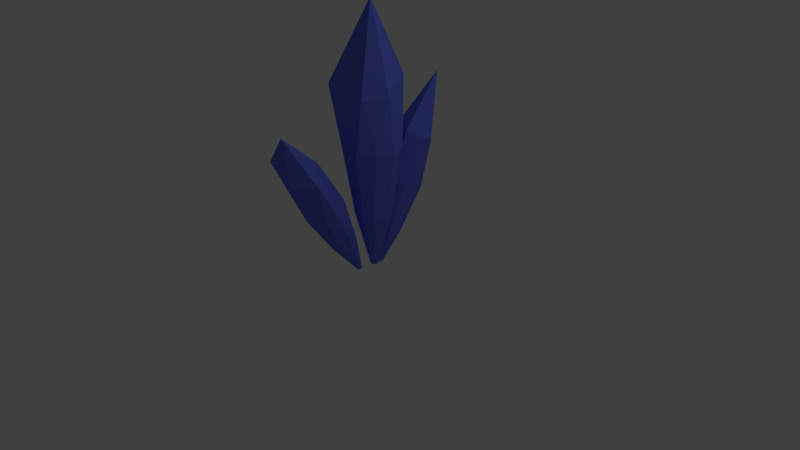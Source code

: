 # Source: ice_crystsals_but_blue.blend  (saved by Blender 2.79.0; exported with 4.5.12 LTS)
import bpy
from mathutils import Matrix  # noqa: F401  (used for matrix-valued properties, if any)

bpy.ops.wm.read_factory_settings(use_empty=True)
scene = bpy.context.scene
scene.name = 'Scene'

# ---- collections
col_collection_1 = bpy.data.collections.new('Collection 1'); scene.collection.children.link(col_collection_1)

# ---- materials (node trees are filled in below, after node groups)
mat_material = bpy.data.materials.new('Material')
mat_material.alpha_threshold = 0.0
mat_material.use_transparent_shadow = False
mat_material.diffuse_color = (0.1303, 0.1707, 0.8, 1.0)
mat_material.specular_color = (1.0, 0.9722, 0.8167)
mat_material.roughness = 0.5
mat_material.specular_intensity = 1.0
mat_material.line_color = (0.0, 0.0, 0.0, 1.0)

# ---- material node trees

# ---- world
world_world = bpy.data.worlds.new('World'); scene.world = world_world
world_world.color = (0.05088, 0.05088, 0.05088)
world_world.use_sun_shadow = False
world_world.sun_shadow_jitter_overblur = 0.0
world_world.cycles.sampling_method = 'MANUAL'

# ---- cameras
cam_camera = bpy.data.cameras.new('Camera')
cam_camera.clip_end = 100.0
cam_camera.lens = 35.0
cam_camera.sensor_width = 32.0
cam_camera.sensor_height = 18.0
cam_camera.ortho_scale = 7.314
cam_camera.dof.focus_distance = 0.0
cam_camera.dof.aperture_fstop = 128.0

# ---- lights
light_lamp = bpy.data.lights.new('Lamp', 'POINT')
light_lamp.transmission_factor = 0.0
light_lamp.cutoff_distance = 30.0
light_lamp.energy = 100.0
light_lamp.shadow_buffer_clip_start = 1.001
light_lamp.shadow_soft_size = 0.1
light_lamp.shadow_maximum_resolution = 0.006
light_lamp.use_absolute_resolution = True

# ---- meshes
me_cube = bpy.data.meshes.new('Cube')
me_cube.from_pydata([(0.3657, -0.1912, 1.51), (-0.04627, -0.3251, 1.51), (-0.3009, 0.0254, 1.51), (-0.04627, 0.3759, 1.51), (0.3657, 0.242, 1.51), (0.2301, -0.2845, 2.152), (0.4432, -0.03582, 2.198), (-0.3577, -0.2836, 2.246), (-0.3577, 0.07591, 2.416), (0.2301, 0.3872, 2.361), (0.0676, 0.0254, 3.282), (0.4551, 0.0254, 1.476), (0.1873, 0.3939, 1.476), (-0.2459, 0.2531, 1.476), (-0.2459, -0.2023, 1.476), (0.1873, -0.3431, 1.476), (0.2515, -0.1082, 0.5986), (-0.002661, -0.1908, 0.5986), (-0.1598, 0.0254, 0.5986), (-0.002661, 0.2416, 0.5986), (0.2515, 0.159, 0.5986), (0.3067, 0.0254, 0.5776), (0.1415, 0.2528, 0.5776), (-0.1258, 0.1659, 0.5776), (-0.1258, -0.1151, 0.5776), (0.1415, -0.202, 0.5776), (0.1057, -0.002295, -0.1087), (0.05304, -0.01941, -0.1087), (0.02048, 0.0254, -0.1087), (0.05304, 0.07021, -0.1087), (0.1057, 0.0531, -0.1087), (0.1171, 0.0254, -0.113), (0.08291, 0.07252, -0.113), (0.02752, 0.05452, -0.113), (0.02752, -0.00372, -0.113), (0.08291, -0.02172, -0.113), (0.1726, 0.4778, 0.8907), (-0.1097, 0.3925, 0.9244), (-0.2842, 0.6158, 0.8361), (-0.1097, 0.8391, 0.7478), (0.1726, 0.7538, 0.7815), (0.0796, 0.5713, 1.549), (0.3285, 0.7625, 1.446), (-0.3231, 0.693, 1.411), (-0.3231, 1.087, 1.451), (0.0796, 1.006, 1.278), (-0.03171, 1.221, 2.176), (0.2338, 0.6072, 0.8144), (0.05033, 0.842, 0.7216), (-0.2465, 0.7523, 0.757), (-0.2465, 0.4621, 0.8718), (0.05033, 0.3724, 0.9073), (0.09432, 0.3009, 0.2889), (-0.07986, 0.2482, 0.3097), (-0.1875, 0.386, 0.2552), (-0.07986, 0.5238, 0.2007), (0.09432, 0.4712, 0.2215), (0.1321, 0.3807, 0.2418), (0.0189, 0.5256, 0.1845), (-0.1642, 0.4703, 0.2064), (-0.1642, 0.2912, 0.2772), (0.0189, 0.2359, 0.2991), (-0.005594, 0.1901, -0.1885), (-0.04169, 0.1792, -0.1842), (-0.064, 0.2078, -0.1955), (-0.04169, 0.2363, -0.2067), (-0.005594, 0.2254, -0.2024), (0.002233, 0.2067, -0.1982), (-0.02122, 0.2367, -0.2101), (-0.05918, 0.2252, -0.2056), (-0.05918, 0.1881, -0.1909), (-0.02122, 0.1767, -0.1864), (0.1726, -0.7961, 0.7495), (-0.1097, -0.877, 0.7063), (-0.2842, -0.6651, 0.8194), (-0.1097, -0.4533, 0.9325), (0.1726, -0.5342, 0.8893), (0.0796, -1.208, 1.316), (0.3285, -1.016, 1.336), (-0.3231, -1.203, 1.516), (-0.3231, -0.8293, 1.448), (0.0796, -0.8223, 1.509), (-0.03171, -1.237, 1.891), (0.2338, -0.6542, 0.7988), (0.05033, -0.4314, 0.9177), (-0.2465, -0.5165, 0.8723), (-0.2465, -0.7918, 0.7254), (0.05033, -0.8769, 0.6799), (0.09432, -0.4518, 0.2252), (-0.07986, -0.5017, 0.1985), (-0.1875, -0.371, 0.2683), (-0.07986, -0.2403, 0.3381), (0.09432, -0.2902, 0.3114), (0.1321, -0.3642, 0.2556), (0.0189, -0.2268, 0.329), (-0.1642, -0.2793, 0.301), (-0.1642, -0.4491, 0.2103), (0.0189, -0.5016, 0.1823), (-0.005594, -0.1595, -0.1682), (-0.04169, -0.1699, -0.1737), (-0.064, -0.1428, -0.1592), (-0.04169, -0.1157, -0.1448), (-0.005594, -0.126, -0.1503), (0.002233, -0.1414, -0.1619), (-0.02122, -0.1129, -0.1467), (-0.05918, -0.1238, -0.1525), (-0.05918, -0.159, -0.1712), (-0.02122, -0.1698, -0.1771)], [], [(11, 4, 6), (12, 3, 9), (4, 12, 9), (13, 2, 8), (6, 4, 9), (14, 1, 7), (6, 9, 10), (15, 0, 5), (3, 13, 8), (9, 3, 8), (9, 8, 10), (2, 14, 7), (8, 2, 7), (8, 7, 10), (1, 15, 5), (7, 1, 5), (7, 5, 10), (0, 11, 6), (5, 0, 6), (5, 6, 10), (3, 12, 22, 19), (14, 2, 18, 24), (2, 13, 23, 18), (11, 0, 16, 21), (13, 3, 19, 23), (1, 14, 24, 17), (15, 1, 17, 25), (4, 11, 21, 20), (0, 15, 25, 16), (12, 4, 20, 22), (23, 19, 29, 33), (21, 16, 26, 31), (18, 23, 33, 28), (22, 20, 30, 32), (25, 17, 27, 35), (17, 24, 34, 27), (20, 21, 31, 30), (24, 18, 28, 34), (16, 25, 35, 26), (19, 22, 32, 29), (31, 26, 35, 27, 34, 28, 33, 29, 32, 30), (47, 40, 42), (48, 39, 45), (40, 48, 45), (49, 38, 44), (42, 40, 45), (50, 37, 43), (42, 45, 46), (51, 36, 41), (39, 49, 44), (45, 39, 44), (45, 44, 46), (38, 50, 43), (44, 38, 43), (44, 43, 46), (37, 51, 41), (43, 37, 41), (43, 41, 46), (36, 47, 42), (41, 36, 42), (41, 42, 46), (39, 48, 58, 55), (50, 38, 54, 60), (38, 49, 59, 54), (47, 36, 52, 57), (49, 39, 55, 59), (37, 50, 60, 53), (51, 37, 53, 61), (40, 47, 57, 56), (36, 51, 61, 52), (48, 40, 56, 58), (59, 55, 65, 69), (57, 52, 62, 67), (54, 59, 69, 64), (58, 56, 66, 68), (61, 53, 63, 71), (53, 60, 70, 63), (56, 57, 67, 66), (60, 54, 64, 70), (52, 61, 71, 62), (55, 58, 68, 65), (67, 62, 71, 63, 70, 64, 69, 65, 68, 66), (83, 76, 78), (84, 75, 81), (76, 84, 81), (85, 74, 80), (78, 76, 81), (86, 73, 79), (78, 81, 82), (87, 72, 77), (75, 85, 80), (81, 75, 80), (81, 80, 82), (74, 86, 79), (80, 74, 79), (80, 79, 82), (73, 87, 77), (79, 73, 77), (79, 77, 82), (72, 83, 78), (77, 72, 78), (77, 78, 82), (75, 84, 94, 91), (86, 74, 90, 96), (74, 85, 95, 90), (83, 72, 88, 93), (85, 75, 91, 95), (73, 86, 96, 89), (87, 73, 89, 97), (76, 83, 93, 92), (72, 87, 97, 88), (84, 76, 92, 94), (95, 91, 101, 105), (93, 88, 98, 103), (90, 95, 105, 100), (94, 92, 102, 104), (97, 89, 99, 107), (89, 96, 106, 99), (92, 93, 103, 102), (96, 90, 100, 106), (88, 97, 107, 98), (91, 94, 104, 101), (103, 98, 107, 99, 106, 100, 105, 101, 104, 102)])
me_cube.materials.append(mat_material)
me_cube.use_remesh_preserve_volume = False
me_cube.use_remesh_preserve_attributes = False
me_cube.use_mirror_vertex_groups = False
me_cube.update()

# ---- objects
ob_cube = bpy.data.objects.new('Cube', me_cube)
ob_lamp = bpy.data.objects.new('Lamp', light_lamp)
ob_camera = bpy.data.objects.new('Camera', cam_camera)

# ---- transforms, parenting, visibility, modifiers, constraints
ob_cube.location = (0.0, 0.0, 0.0)
ob_cube.lock_rotations_4d = False
ob_cube.empty_display_type = 'ARROWS'
ob_cube.lineart.crease_threshold = 0.0
ob_lamp.location = (4.076, 1.005, 5.904)
ob_lamp.rotation_euler = (0.6503, 0.05522, 1.866)
ob_lamp.lock_rotations_4d = False
ob_lamp.empty_display_type = 'ARROWS'
ob_lamp.color = (0.0, 0.0, 0.0, 0.0)
ob_lamp.lineart.crease_threshold = 0.0
ob_camera.location = (7.481, -6.508, 5.344)
ob_camera.rotation_euler = (1.109, 0.0, 0.8149)
ob_camera.lock_rotations_4d = False
ob_camera.empty_display_type = 'ARROWS'
ob_camera.color = (0.0, 0.0, 0.0, 0.0)
ob_camera.display_type = 'WIRE'
ob_camera.lineart.crease_threshold = 0.0

# ---- collection membership
col_collection_1.objects.link(ob_cube)
col_collection_1.objects.link(ob_lamp)
col_collection_1.objects.link(ob_camera)

# ---- scene / render settings (as saved in the file)
scene.camera = ob_camera
scene.frame_start = 1; scene.frame_end = 250; scene.frame_set(1)
scene.render.engine = 'BLENDER_EEVEE_NEXT'
scene.render.resolution_percentage = 50
scene.render.dither_intensity = 0.0
scene.cycles.use_denoising = False
scene.cycles.samples = 128
scene.cycles.sampling_pattern = 'TABULATED_SOBOL'
scene.cycles.use_adaptive_sampling = False
scene.cycles.use_light_tree = False
scene.cycles.blur_glossy = 0.0
scene.cycles.sample_clamp_indirect = 0.0
scene.view_settings.view_transform = 'Standard'
bpy.context.view_layer.update()
